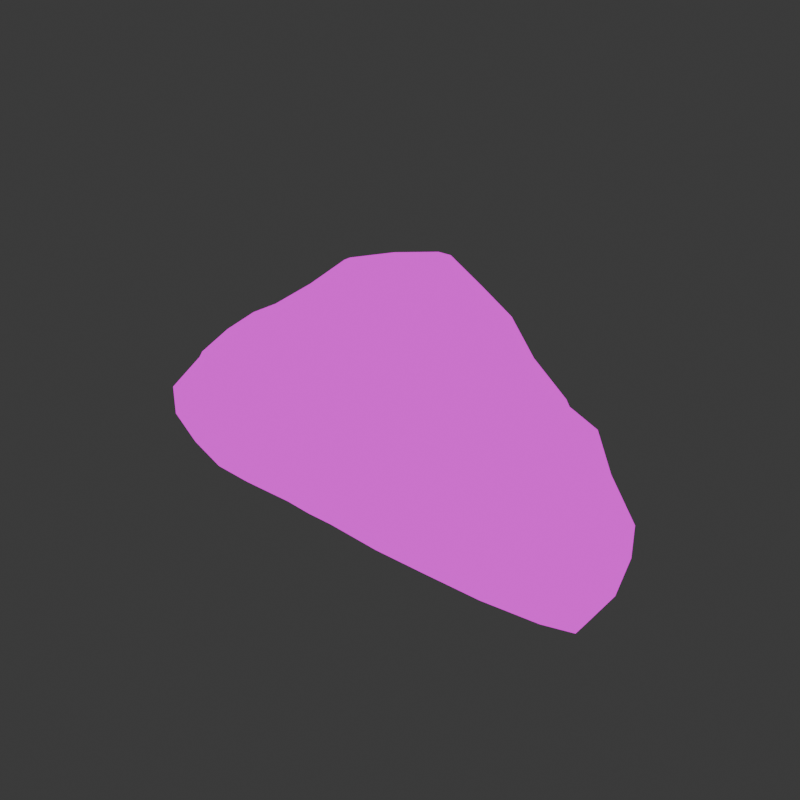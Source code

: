 # Source: kroeger-kroissant.blend  (saved by Blender 4.4.30; exported with 4.5.12 LTS)
import bpy
from mathutils import Matrix  # noqa: F401  (used for matrix-valued properties, if any)

bpy.ops.wm.read_factory_settings(use_empty=True)
scene = bpy.context.scene
scene.name = 'Scene'

# ---- images (referenced by path relative to the original .blend; pixels are not part of the script)
import os
ASSET_DIR = os.environ.get("B2B_ASSET_DIR", "")  # directory of the original .blend (textures are referenced by path, not embedded)
HERE = os.path.dirname(os.path.abspath(__file__))  # packed textures are extracted next to this script under _unpacked/

def load_image(name, relpath, width, height, colorspace="sRGB"):
    """Load a texture the original file referenced (path relative to the .blend, or extracted next to this script)."""
    p = next((c for c in (os.path.join(HERE, relpath), os.path.join(ASSET_DIR, relpath)) if relpath and os.path.exists(c)), "")
    if p:
        img = bpy.data.images.load(p, check_existing=True)
        img.name = name
    else:  # same state as the original file: an image datablock whose file is absent (Cycles renders it pink)
        img = bpy.data.images.new(name, width, height)
        img.source = "FILE"
        img.filepath = "//" + (relpath or name)
    img.colorspace_settings.name = colorspace
    return img
img_chad_kroeger__udim__albedo_png = load_image('chad_kroeger_<UDIM>_albedo.png', 'chad_kroeger_1024_albedo.png', 1024, 1024, 'sRGB')

# ---- materials (node trees are filled in below, after node groups)
mat_material_002 = bpy.data.materials.new('Material.002')

# ---- material node trees
mat_material_002.use_nodes = True; mat_material_002.node_tree.nodes.clear()
_N = mat_material_002.node_tree.nodes; _L = mat_material_002.node_tree.links
n0 = _N.new('ShaderNodeOutputMaterial'); n0.name = 'Material Output'; n0.location = (300, 300)
n1 = _N.new('ShaderNodeTexImage'); n1.name = 'Image Texture'; n1.location = (-49, 266)
n1.label = 'BASE COLOR'
n1.image = img_chad_kroeger__udim__albedo_png
_L.new(n1.outputs[0], n0.inputs[0])
n0.is_active_output = True

# ---- world
world_world = bpy.data.worlds.new('World'); scene.world = world_world
world_world.use_nodes = True; world_world.node_tree.nodes.clear()
_N = world_world.node_tree.nodes; _L = world_world.node_tree.links
n0 = _N.new('ShaderNodeOutputWorld'); n0.name = 'World Output'; n0.location = (300, 300)
n1 = _N.new('ShaderNodeBackground'); n1.name = 'Background'; n1.location = (10, 300)
n1.inputs[0].default_value = (0.05088, 0.05088, 0.05088, 1.0)
_L.new(n1.outputs[0], n0.inputs[0])
n0.is_active_output = True
world_world.color = (0.05088, 0.05088, 0.05088)
world_world.sun_shadow_jitter_overblur = 0.0

# ---- meshes
me_temp_material_001_0_019 = bpy.data.meshes.new('temp_Material.001_0.019')
me_temp_material_001_0_019.from_pydata([(-0.8388, -0.229, -0.2584), (-0.8388, -0.229, -0.1528), (-0.8013, -0.008656, -0.4006), (-0.8543, -0.08519, -0.315), (-0.8669, -0.1, -0.1227), (-0.6479, -0.2125, -0.4099), (-0.7088, -0.2571, -0.315), (-0.7096, -0.2739, -0.09168), (-0.7088, -0.08519, -0.417), (-0.7813, -0.142, -0.3917), (-0.7787, -0.1, -0.02266), (-0.4051, -0.4016, -0.009957), (-0.5, -0.218, -0.4142), (-0.5, -0.3004, -0.3), (-0.4831, -0.3703, -0.08597), (-0.5, -0.1, -0.4466), (-0.2281, -0.408, -0.2116), (-0.2968, -0.4172, -0.08597), (-0.3, -0.2184, -0.4134), (-0.2968, -0.3285, -0.287), (-0.3614, -0.3896, -0.1433), (-0.3, -0.1, -0.4544), (-0.1, -0.4159, -0.2238), (-0.1, -0.4537, -0.1), (-0.1, -0.2248, -0.4167), (-0.1, -0.3248, -0.3238), (-0.1, -0.1, -0.4593), (-0.6493, -0.2406, 0.04184), (-0.6787, -0.1, 0.06725), (-0.4051, -0.4016, 0.003544), (-0.4775, -0.2926, 0.08936), (-0.4164, -0.2112, 0.2071), (-0.5405, -0.1, 0.1672), (-0.4405, -0.1, 0.2202), (-0.3, -0.4154, 0.04686), (-0.3, -0.3555, 0.1469), (-0.3, -0.2555, 0.245), (-0.283, -0.09004, 0.3279), (-0.205, -0.01674, 0.4037), (-0.1155, -0.4416, 0.1154), (-0.05917, -0.419, 0.2288), (-0.1925, -0.3962, 0.1923), (-0.1177, -0.3123, 0.3075), (-0.04288, -0.2285, 0.4185), (-0.1762, -0.1501, 0.3862), (-0.1057, -0.09004, 0.4315), (-0.8013, 0.0009593, -0.4006), (-0.8387, 0.03266, -0.3), (-0.8504, 0.04258, -0.1441), (-0.7, 0.03141, -0.4139), (-0.6978, 0.1307, -0.3035), (-0.7328, 0.1056, -0.08645), (-0.6296, 0.219, -0.2391), (-0.6244, 0.2159, -0.1), (-0.4971, 0.1046, -0.4315), (-0.5618, 0.1743, -0.3725), (-0.4285, 0.2124, -0.4093), (-0.4971, 0.2501, -0.3035), (-0.5, 0.2828, -0.1), (-0.3, 0.1, -0.4619), (-0.3, 0.2353, -0.4209), (-0.2964, 0.3395, -0.2951), (-0.328, 0.3669, -0.1), (-0.2273, 0.4107, -0.2251), (-0.228, 0.4121, -0.1), (-0.1, 0.1, -0.478), (-0.1, 0.2657, -0.4354), (-0.1, 0.3657, -0.3597), (-0.1, 0.4333, -0.2597), (-0.1, 0.4626, -0.1), (-0.6438, 0.1, 0.03816), (-0.6029, 0.2022, 0.003053), (-0.5025, 0.1166, 0.1486), (-0.4375, 0.06095, 0.2198), (-0.5, 0.2295, 0.04989), (-0.3959, 0.1943, 0.1968), (-0.3004, 0.1013, 0.2939), (-0.205, 0.008407, 0.4037), (-0.303, 0.3032, 0.1043), (-0.2626, 0.2359, 0.2347), (-0.2101, 0.4055, 0.0118), (-0.151, 0.1417, 0.368), (-0.0906, 0.08504, 0.4259), (-0.1479, 0.3692, 0.1451), (-0.08276, 0.2909, 0.2888), (-0.01767, 0.2126, 0.4093), (-0.08872, 0.4274, 0.08708), (-0.01453, 0.4066, 0.2096), (0.1, -0.4107, -0.2166), (0.1, -0.4421, -0.1), (0.1, -0.233, -0.4236), (0.1, -0.333, -0.3166), (0.1, -0.1, -0.4588), (0.2304, -0.401, -0.202), (0.2552, -0.4086, -0.1), (0.3, -0.2331, -0.4238), (0.2982, -0.3458, -0.2812), (0.3552, -0.3946, -0.1), (0.3, -0.1, -0.457), (0.5, -0.2334, -0.4222), (0.5, -0.3302, -0.3), (0.5, -0.3652, -0.1), (0.5, -0.1, -0.4554), (0.7, -0.2218, -0.4142), (0.7, -0.2978, -0.3), (0.7108, -0.2791, -0.08605), (0.7186, -0.08757, -0.4231), (0.7977, -0.01262, -0.398), (0.7759, -0.1, -0.02271), (0.8068, -0.2046, -0.4031), (0.8442, -0.2318, -0.3), (0.8521, -0.2377, -0.1434), (0.8068, -0.146, -0.4031), (0.856, -0.08757, -0.3188), (0.8649, -0.1, -0.1227), (0.1073, -0.4365, 0.1011), (0.04557, -0.419, 0.2288), (0.1789, -0.3877, 0.1685), (0.1149, -0.3081, 0.3101), (0.05089, -0.2285, 0.4185), (0.1842, -0.162, 0.3914), (0.1105, -0.0972, 0.4322), (0.2432, -0.4104, 0.03516), (0.3212, -0.3242, 0.1173), (0.266, -0.2544, 0.2581), (0.3993, -0.1979, 0.1995), (0.3026, -0.1133, 0.303), (0.2059, -0.02867, 0.405), (0.5, -0.2684, 0.07052), (0.4947, -0.1187, 0.1599), (0.4244, -0.06456, 0.2145), (0.6513, -0.2305, 0.02786), (0.6759, -0.1, 0.05031), (0.1, 0.1, -0.472), (0.1, 0.2633, -0.4369), (0.1, 0.3633, -0.3542), (0.1, 0.4323, -0.2542), (0.1, 0.464, -0.1), (0.3, 0.1, -0.4567), (0.3, 0.2345, -0.4235), (0.2938, 0.338, -0.2906), (0.3274, 0.3626, -0.1), (0.223, 0.4093, -0.2177), (0.2274, 0.4136, -0.1), (0.4984, 0.1051, -0.4331), (0.5641, 0.1752, -0.3664), (0.5994, 0.1994, -0.001527), (0.4307, 0.2145, -0.4108), (0.4984, 0.2477, -0.2999), (0.5196, 0.2587, -0.08092), (0.6644, 0.04187, -0.4195), (0.7089, 0.1029, -0.3156), (0.7016, 0.115, -0.07753), (0.62, 0.2144, -0.2331), (0.62, 0.2144, -0.1349), (0.8345, 0.03063, -0.2647), (0.8345, 0.03063, -0.1535), (0.1637, 0.1531, 0.382), (0.09824, 0.09186, 0.4267), (0.1593, 0.3828, 0.1629), (0.09486, 0.2977, 0.2958), (0.03039, 0.2126, 0.4093), (0.0956, 0.4294, 0.09774), (0.026, 0.4066, 0.2096), (0.3757, 0.1627, 0.1765), (0.2908, 0.09122, 0.2983), (0.2059, 0.01977, 0.405), (0.2946, 0.3078, 0.103), (0.2423, 0.2494, 0.2486), (0.2136, 0.4088, 0.02957), (0.5119, 0.1144, 0.1078), (0.4244, 0.02933, 0.2145), (0.466, 0.2328, 0.04314), (0.6499, 0.06607, 0.03922)], [], [(4, 3, 0, 1), (7, 1, 0, 6), (9, 8, 5, 6), (9, 3, 2, 8), (3, 9, 6, 0), (10, 4, 1, 7), (13, 6, 5, 12), (14, 7, 6, 13), (8, 15, 12, 5), (19, 13, 12, 18), (20, 19, 16, 17), (20, 14, 13, 19), (14, 20, 17, 11), (15, 21, 18, 12), (23, 17, 16, 22), (25, 19, 18, 24), (19, 25, 22, 16), (21, 26, 24, 18), (28, 10, 7, 27), (30, 14, 11, 29), (30, 27, 7, 14), (32, 28, 27, 30), (33, 32, 30, 31), (34, 29, 11, 17), (35, 30, 29, 34), (36, 31, 30, 35), (37, 33, 31, 36), (39, 34, 17, 23), (41, 35, 34, 39), (42, 41, 39, 40), (42, 36, 35, 41), (44, 37, 36, 42), (45, 44, 42, 43), (45, 38, 37, 44), (47, 46, 2, 3), (48, 47, 3, 4), (46, 49, 8, 2), (47, 50, 49, 46), (48, 51, 50, 47), (51, 48, 4, 10), (53, 52, 50, 51), (49, 54, 15, 8), (50, 55, 54, 49), (57, 56, 54, 55), (52, 57, 55, 50), (53, 58, 57, 52), (54, 59, 21, 15), (56, 60, 59, 54), (57, 61, 60, 56), (58, 62, 61, 57), (64, 63, 61, 62), (59, 65, 26, 21), (60, 66, 65, 59), (61, 67, 66, 60), (63, 68, 67, 61), (64, 69, 68, 63), (70, 51, 10, 28), (71, 53, 51, 70), (72, 70, 28, 32), (73, 72, 32, 33), (71, 74, 58, 53), (74, 71, 70, 72), (73, 76, 75, 72), (76, 73, 33, 37), (77, 76, 37, 38), (74, 78, 62, 58), (78, 74, 72, 75), (79, 78, 75, 76), (80, 64, 62, 78), (77, 82, 81, 76), (82, 77, 38, 45), (79, 84, 83, 78), (84, 79, 76, 81), (85, 84, 81, 82), (80, 86, 69, 64), (86, 80, 78, 83), (87, 86, 83, 84), (89, 23, 22, 88), (91, 25, 24, 90), (25, 91, 88, 22), (26, 92, 90, 24), (94, 89, 88, 93), (96, 91, 90, 95), (91, 96, 93, 88), (96, 97, 94, 93), (92, 98, 95, 90), (100, 96, 95, 99), (101, 97, 96, 100), (98, 102, 99, 95), (104, 100, 99, 103), (105, 101, 100, 104), (102, 106, 103, 99), (110, 104, 103, 109), (111, 105, 104, 110), (106, 112, 109, 103), (112, 113, 110, 109), (107, 113, 112, 106), (113, 114, 111, 110), (114, 108, 105, 111), (115, 39, 23, 89), (116, 40, 39, 115), (117, 118, 116, 115), (118, 42, 40, 116), (119, 43, 42, 118), (120, 121, 119, 118), (121, 45, 43, 119), (122, 115, 89, 94), (97, 123, 122, 94), (123, 117, 115, 122), (124, 118, 117, 123), (125, 126, 124, 123), (126, 120, 118, 124), (127, 121, 120, 126), (128, 123, 97, 101), (129, 125, 123, 128), (130, 126, 125, 129), (131, 128, 101, 105), (108, 132, 131, 105), (132, 129, 128, 131), (65, 133, 92, 26), (66, 134, 133, 65), (67, 135, 134, 66), (68, 136, 135, 67), (69, 137, 136, 68), (133, 138, 98, 92), (134, 139, 138, 133), (135, 140, 139, 134), (136, 142, 140, 135), (142, 143, 141, 140), (137, 143, 142, 136), (138, 144, 102, 98), (139, 147, 144, 138), (147, 148, 145, 144), (140, 148, 147, 139), (141, 149, 148, 140), (144, 150, 106, 102), (150, 151, 107, 106), (145, 151, 150, 144), (148, 153, 151, 145), (153, 154, 152, 151), (149, 154, 153, 148), (154, 149, 146, 152), (151, 155, 113, 107), (155, 156, 114, 113), (152, 156, 155, 151), (156, 152, 108, 114), (158, 82, 45, 121), (160, 161, 158, 157), (85, 161, 160, 84), (161, 85, 82, 158), (86, 162, 137, 69), (162, 163, 160, 159), (87, 163, 162, 86), (163, 87, 84, 160), (165, 166, 127, 126), (158, 166, 165, 157), (166, 158, 121, 127), (167, 168, 165, 164), (160, 168, 167, 159), (168, 160, 157, 165), (143, 169, 167, 141), (162, 169, 143, 137), (169, 162, 159, 167), (170, 171, 130, 129), (165, 171, 170, 164), (171, 165, 126, 130), (149, 172, 170, 146), (167, 172, 149, 141), (172, 167, 164, 170), (152, 173, 132, 108), (170, 173, 152, 146), (173, 170, 129, 132)])
me_temp_material_001_0_019.polygons.foreach_set('use_smooth', [True] * 172)
_uv = me_temp_material_001_0_019.uv_layers.new(name='UVMap')
_uv.uv.foreach_set('vector', [0.1572, 0.5934, 0.1386, 0.5334, 0.1666, 0.5268, 0.1763, 0.5599, 0.1959, 0.562, 0.1763, 0.5599, 0.1666, 0.5268, 0.1689, 0.4863, 0.1414, 0.4918, 0.1282, 0.4811, 0.1523, 0.4504, 0.1689, 0.4863, 0.1414, 0.4918, 0.1386, 0.5334, 0.1185, 0.5124, 0.1282, 0.4811, 0.1386, 0.5334, 0.1414, 0.4918, 0.1689, 0.4863, 0.1666, 0.5268, 0.1687, 0.6259, 0.1572, 0.5934, 0.1763, 0.5599, 0.1959, 0.562, 0.1877, 0.4385, 0.1689, 0.4863, 0.1523, 0.4504, 0.1541, 0.4092, 0.2347, 0.5131, 0.1959, 0.562, 0.1689, 0.4863, 0.1877, 0.4385, 0.1282, 0.4811, 0.1224, 0.4197, 0.1541, 0.4092, 0.1523, 0.4504, 0.2161, 0.3654, 0.1877, 0.4385, 0.1541, 0.4092, 0.1573, 0.328, 0.2471, 0.4526, 0.2161, 0.3654, 0.2641, 0.366, 0.2747, 0.4578, 0.2471, 0.4526, 0.2347, 0.5131, 0.1877, 0.4385, 0.2161, 0.3654, 0.2347, 0.5131, 0.2471, 0.4526, 0.2747, 0.4578, 0.2639, 0.5258, 0.1224, 0.4197, 0.1104, 0.3381, 0.1573, 0.328, 0.1541, 0.4092, 0.3303, 0.3783, 0.2747, 0.4578, 0.2641, 0.366, 0.2991, 0.302, 0.2471, 0.2372, 0.2161, 0.3654, 0.1573, 0.328, 0.1676, 0.1981, 0.2161, 0.3654, 0.2471, 0.2372, 0.2991, 0.302, 0.2641, 0.366, 0.1104, 0.3381, 0.08202, 0.2136, 0.1676, 0.1981, 0.1573, 0.328, 0.1835, 0.6618, 0.1687, 0.6259, 0.1959, 0.562, 0.2108, 0.6163, 0.2491, 0.6141, 0.2347, 0.5131, 0.2639, 0.5258, 0.2661, 0.5321, 0.2491, 0.6141, 0.2108, 0.6163, 0.1959, 0.562, 0.2347, 0.5131, 0.211, 0.7133, 0.1835, 0.6618, 0.2108, 0.6163, 0.2491, 0.6141, 0.2384, 0.7487, 0.211, 0.7133, 0.2491, 0.6141, 0.2672, 0.696, 0.297, 0.5294, 0.2661, 0.5321, 0.2639, 0.5258, 0.2747, 0.4578, 0.3071, 0.6003, 0.2491, 0.6141, 0.2661, 0.5321, 0.297, 0.5294, 0.314, 0.6896, 0.2672, 0.696, 0.2491, 0.6141, 0.3071, 0.6003, 0.3176, 0.81, 0.2384, 0.7487, 0.2672, 0.696, 0.314, 0.6896, 0.3606, 0.5156, 0.297, 0.5294, 0.2747, 0.4578, 0.3303, 0.3783, 0.3479, 0.5873, 0.3071, 0.6003, 0.297, 0.5294, 0.3606, 0.5156, 0.3884, 0.6592, 0.3479, 0.5873, 0.3606, 0.5156, 0.3927, 0.5671, 0.3884, 0.6592, 0.314, 0.6896, 0.3071, 0.6003, 0.3479, 0.5873, 0.3851, 0.7799, 0.3176, 0.81, 0.314, 0.6896, 0.3884, 0.6592, 0.4329, 0.8067, 0.3851, 0.7799, 0.3884, 0.6592, 0.4344, 0.715, 0.4329, 0.8067, 0.38, 0.8651, 0.3176, 0.81, 0.3851, 0.7799, 0.1198, 0.5548, 0.1169, 0.5139, 0.1185, 0.5124, 0.1386, 0.5334, 0.1303, 0.6092, 0.1198, 0.5548, 0.1386, 0.5334, 0.1572, 0.5934, 0.1169, 0.5139, 0.1065, 0.5005, 0.1282, 0.4811, 0.1185, 0.5124, 0.1198, 0.5548, 0.09511, 0.5572, 0.1065, 0.5005, 0.1169, 0.5139, 0.1303, 0.6092, 0.1194, 0.6406, 0.09511, 0.5572, 0.1198, 0.5548, 0.1194, 0.6406, 0.1303, 0.6092, 0.1572, 0.5934, 0.1687, 0.6259, 0.08571, 0.6546, 0.07583, 0.5926, 0.09511, 0.5572, 0.1194, 0.6406, 0.1065, 0.5005, 0.0752, 0.4694, 0.1224, 0.4197, 0.1282, 0.4811, 0.09511, 0.5572, 0.07043, 0.5206, 0.0752, 0.4694, 0.1065, 0.5005, 0.04972, 0.5566, 0.0433, 0.488, 0.0752, 0.4694, 0.07043, 0.5206, 0.07583, 0.5926, 0.04972, 0.5566, 0.07043, 0.5206, 0.09511, 0.5572, 0.08571, 0.6546, 0.05275, 0.6668, 0.04972, 0.5566, 0.07583, 0.5926, 0.0752, 0.4694, 0.04691, 0.3962, 0.1104, 0.3381, 0.1224, 0.4197, 0.0433, 0.488, 0.01453, 0.4568, 0.04691, 0.3962, 0.0752, 0.4694, 1.05, 0.5566, 0.992, 0.5472, 1.015, 0.4568, 1.043, 0.488, 1.053, 0.6668, 0.9924, 0.6729, 0.992, 0.5472, 1.05, 0.5566, 0.9522, 0.6656, 0.9589, 0.5872, 0.992, 0.5472, 0.9924, 0.6729, 1.047, 0.3962, 0.9953, 0.304, 1.082, 0.2136, 1.11, 0.3381, 1.015, 0.4568, 0.9561, 0.4001, 0.9953, 0.304, 1.047, 0.3962, 0.992, 0.5472, 0.9367, 0.4734, 0.9561, 0.4001, 1.015, 0.4568, 0.9589, 0.5872, 0.9213, 0.5449, 0.9367, 0.4734, 0.992, 0.5472, 0.9522, 0.6656, 0.9029, 0.6436, 0.9213, 0.5449, 0.9589, 0.5872, 0.1308, 0.6974, 0.1194, 0.6406, 0.1687, 0.6259, 0.1835, 0.6618, 0.09628, 0.7022, 0.08571, 0.6546, 0.1194, 0.6406, 0.1308, 0.6974, 0.138, 0.7761, 0.1308, 0.6974, 0.1835, 0.6618, 0.211, 0.7133, 0.1802, 0.8124, 0.138, 0.7761, 0.211, 0.7133, 0.2384, 0.7487, 0.09628, 0.7022, 0.08078, 0.743, 0.05275, 0.6668, 0.08571, 0.6546, 0.08078, 0.743, 0.09628, 0.7022, 0.1308, 0.6974, 0.138, 0.7761, 0.1802, 0.8124, 0.2137, 0.9065, 0.1016, 0.8445, 0.138, 0.7761, 0.2137, 0.9065, 0.1802, 0.8124, 0.2384, 0.7487, 0.3176, 0.81, 0.3814, 0.8805, 0.2137, 0.9065, 0.3176, 0.81, 0.38, 0.8651, 1.081, 0.743, 1.002, 0.8123, 0.9924, 0.6729, 1.053, 0.6668, 0.002265, 0.8123, 0.08078, 0.743, 0.138, 0.7761, 0.1016, 0.8445, 0.02364, 0.9134, 0.002265, 0.8123, 0.1016, 0.8445, 0.2137, 0.9065, 0.9381, 0.7369, 0.9522, 0.6656, 0.9924, 0.6729, 1.002, 0.8123, 0.3814, 0.8805, 0.5068, 0.8943, 0.5013, 0.956, 0.2137, 0.9065, 0.5068, 0.8943, 0.3814, 0.8805, 0.38, 0.8651, 0.4329, 0.8067, 1.024, 0.9134, 0.7813, 0.8968, 0.8928, 0.8214, 1.002, 0.8123, 0.7813, 0.8968, 1.024, 0.9134, 0.2137, 0.9065, 0.5013, 0.956, 0.6399, 0.8843, 0.7813, 0.8968, 0.5013, 0.956, 0.5068, 0.8943, 0.9381, 0.7369, 0.8722, 0.7589, 0.9029, 0.6436, 0.9522, 0.6656, 0.8722, 0.7589, 0.9381, 0.7369, 1.002, 0.8123, 0.8928, 0.8214, 0.8085, 0.8012, 0.8722, 0.7589, 0.8928, 0.8214, 0.7813, 0.8968, 0.4054, 0.3177, 0.3303, 0.3783, 0.2991, 0.302, 0.3887, 0.2324, 0.3642, 0.1408, 0.2471, 0.2372, 0.1676, 0.1981, 0.2355, 0.04936, 0.2471, 0.2372, 0.3642, 0.1408, 0.3887, 0.2324, 0.2991, 0.302, 1.082, 0.2136, 0.9646, 0.08721, 1.235, 0.04936, 1.168, 0.1981, 0.4711, 0.2957, 0.4054, 0.3177, 0.3887, 0.2324, 0.4571, 0.2268, 0.5039, 0.1725, 0.3642, 0.1408, 0.2355, 0.04936, 0.6065, 0.08454, 0.3642, 0.1408, 0.5039, 0.1725, 0.4571, 0.2268, 0.3887, 0.2324, 0.5039, 0.1725, 0.506, 0.2951, 0.4711, 0.2957, 0.4571, 0.2268, 0.9646, 0.08721, 0.7455, 0.1131, 0.6065, 0.08454, 1.235, 0.04936, 0.5714, 0.2064, 0.5039, 0.1725, 0.6065, 0.08454, 0.6298, 0.1624, 0.5461, 0.3034, 0.506, 0.2951, 0.5039, 0.1725, 0.5714, 0.2064, 0.7455, 0.1131, 0.6943, 0.1797, 0.6298, 0.1624, 0.6065, 0.08454, 0.6044, 0.2453, 0.5714, 0.2064, 0.6298, 0.1624, 0.6386, 0.2152, 0.5914, 0.3305, 0.5461, 0.3034, 0.5714, 0.2064, 0.6044, 0.2453, 0.6943, 0.1797, 0.6753, 0.2392, 0.6386, 0.2152, 0.6298, 0.1624, 0.6268, 0.2716, 0.6044, 0.2453, 0.6386, 0.2152, 0.6429, 0.2391, 0.6126, 0.3222, 0.5914, 0.3305, 0.6044, 0.2453, 0.6268, 0.2716, 0.6753, 0.2392, 0.6564, 0.2479, 0.6429, 0.2391, 0.6386, 0.2152, 0.6564, 0.2479, 0.6586, 0.2881, 0.6268, 0.2716, 0.6429, 0.2391, 0.6847, 0.2726, 0.6586, 0.2881, 0.6564, 0.2479, 0.6753, 0.2392, 0.6586, 0.2881, 0.6373, 0.3486, 0.6126, 0.3222, 0.6268, 0.2716, 0.6373, 0.3486, 0.6269, 0.3823, 0.5914, 0.3305, 0.6126, 0.3222, 0.43, 0.4518, 0.3606, 0.5156, 0.3303, 0.3783, 0.4054, 0.3177, 0.4238, 0.5418, 0.3927, 0.5671, 0.3606, 0.5156, 0.43, 0.4518, 0.4629, 0.486, 0.4644, 0.6001, 0.4238, 0.5418, 0.43, 0.4518, 0.4644, 0.6001, 0.3884, 0.6592, 0.3927, 0.5671, 0.4238, 0.5418, 0.4647, 0.6884, 0.4344, 0.715, 0.3884, 0.6592, 0.4644, 0.6001, 0.5158, 0.6624, 0.5136, 0.727, 0.4647, 0.6884, 0.4644, 0.6001, 0.5136, 0.727, 0.4329, 0.8067, 0.4344, 0.715, 0.4647, 0.6884, 0.4721, 0.3872, 0.43, 0.4518, 0.4054, 0.3177, 0.4711, 0.2957, 0.506, 0.2951, 0.5126, 0.4403, 0.4721, 0.3872, 0.4711, 0.2957, 0.5126, 0.4403, 0.4629, 0.486, 0.43, 0.4518, 0.4721, 0.3872, 0.5144, 0.5495, 0.4644, 0.6001, 0.4629, 0.486, 0.5126, 0.4403, 0.5564, 0.5003, 0.5572, 0.603, 0.5144, 0.5495, 0.5126, 0.4403, 0.5572, 0.603, 0.5158, 0.6624, 0.4644, 0.6001, 0.5144, 0.5495, 0.5584, 0.7044, 0.5136, 0.727, 0.5158, 0.6624, 0.5572, 0.603, 0.561, 0.4036, 0.5126, 0.4403, 0.506, 0.2951, 0.5461, 0.3034, 0.5914, 0.48, 0.5564, 0.5003, 0.5126, 0.4403, 0.561, 0.4036, 0.5943, 0.5361, 0.5572, 0.603, 0.5564, 0.5003, 0.5914, 0.48, 0.589, 0.3833, 0.561, 0.4036, 0.5461, 0.3034, 0.5914, 0.3305, 0.6269, 0.3823, 0.6171, 0.4139, 0.589, 0.3833, 0.5914, 0.3305, 0.6171, 0.4139, 0.5914, 0.48, 0.561, 0.4036, 0.589, 0.3833, 0.9953, 0.304, 0.9063, 0.2322, 0.9646, 0.08721, 1.082, 0.2136, 0.9561, 0.4001, 0.8885, 0.3437, 0.9063, 0.2322, 0.9953, 0.304, 0.9367, 0.4734, 0.8745, 0.4256, 0.8885, 0.3437, 0.9561, 0.4001, 0.9213, 0.5449, 0.8609, 0.4994, 0.8745, 0.4256, 0.9367, 0.4734, 0.9029, 0.6436, 0.8391, 0.5911, 0.8609, 0.4994, 0.9213, 0.5449, 0.9063, 0.2322, 0.8083, 0.2261, 0.7455, 0.1131, 0.9646, 0.08721, 0.8885, 0.3437, 0.8183, 0.3091, 0.8083, 0.2261, 0.9063, 0.2322, 0.8745, 0.4256, 0.8074, 0.4101, 0.8183, 0.3091, 0.8885, 0.3437, 0.8609, 0.4994, 0.8204, 0.4833, 0.8074, 0.4101, 0.8745, 0.4256, 0.8204, 0.4833, 0.8, 0.546, 0.7701, 0.5077, 0.8074, 0.4101, 0.8391, 0.5911, 0.8, 0.546, 0.8204, 0.4833, 0.8609, 0.4994, 0.8083, 0.2261, 0.7491, 0.258, 0.6943, 0.1797, 0.7455, 0.1131, 0.8183, 0.3091, 0.7793, 0.3041, 0.7491, 0.258, 0.8083, 0.2261, 0.7793, 0.3041, 0.7529, 0.3576, 0.7404, 0.3105, 0.7491, 0.258, 0.8074, 0.4101, 0.7529, 0.3576, 0.7793, 0.3041, 0.8183, 0.3091, 0.7701, 0.5077, 0.718, 0.453, 0.7529, 0.3576, 0.8074, 0.4101, 0.7491, 0.258, 0.7091, 0.263, 0.6753, 0.2392, 0.6943, 0.1797, 0.7091, 0.263, 0.7028, 0.3159, 0.6847, 0.2726, 0.6753, 0.2392, 0.7404, 0.3105, 0.7028, 0.3159, 0.7091, 0.263, 0.7491, 0.258, 0.7529, 0.3576, 0.7208, 0.3715, 0.7028, 0.3159, 0.7404, 0.3105, 0.7208, 0.3715, 0.7074, 0.4094, 0.6759, 0.4045, 0.7028, 0.3159, 0.718, 0.453, 0.7074, 0.4094, 0.7208, 0.3715, 0.7529, 0.3576, 0.7074, 0.4094, 0.718, 0.453, 0.6884, 0.4624, 0.6759, 0.4045, 0.7028, 0.3159, 0.6759, 0.3242, 0.6586, 0.2881, 0.6847, 0.2726, 0.6759, 0.3242, 0.6643, 0.3597, 0.6373, 0.3486, 0.6586, 0.2881, 0.6759, 0.4045, 0.6643, 0.3597, 0.6759, 0.3242, 0.7028, 0.3159, 0.6643, 0.3597, 0.6759, 0.4045, 0.6269, 0.3823, 0.6373, 0.3486, 0.5815, 0.7986, 0.5068, 0.8943, 0.4329, 0.8067, 0.5136, 0.727, 0.7128, 0.7977, 0.6414, 0.8559, 0.5815, 0.7986, 0.6242, 0.7687, 0.6399, 0.8843, 0.6414, 0.8559, 0.7128, 0.7977, 0.7813, 0.8968, 0.6414, 0.8559, 0.6399, 0.8843, 0.5068, 0.8943, 0.5815, 0.7986, 0.8722, 0.7589, 0.8003, 0.7017, 0.8391, 0.5911, 0.9029, 0.6436, 0.8003, 0.7017, 0.7927, 0.7848, 0.7128, 0.7977, 0.7591, 0.7084, 0.8085, 0.8012, 0.7927, 0.7848, 0.8003, 0.7017, 0.8722, 0.7589, 0.7927, 0.7848, 0.8085, 0.8012, 0.7813, 0.8968, 0.7128, 0.7977, 0.622, 0.6658, 0.5746, 0.7192, 0.5584, 0.7044, 0.5572, 0.603, 0.5815, 0.7986, 0.5746, 0.7192, 0.622, 0.6658, 0.6242, 0.7687, 0.5746, 0.7192, 0.5815, 0.7986, 0.5136, 0.727, 0.5584, 0.7044, 0.7267, 0.6156, 0.6865, 0.6993, 0.622, 0.6658, 0.6647, 0.592, 0.7128, 0.7977, 0.6865, 0.6993, 0.7267, 0.6156, 0.7591, 0.7084, 0.6865, 0.6993, 0.7128, 0.7977, 0.6242, 0.7687, 0.622, 0.6658, 0.8, 0.546, 0.779, 0.6202, 0.7267, 0.6156, 0.7701, 0.5077, 0.8003, 0.7017, 0.779, 0.6202, 0.8, 0.546, 0.8391, 0.5911, 0.779, 0.6202, 0.8003, 0.7017, 0.7591, 0.7084, 0.7267, 0.6156, 0.6583, 0.5067, 0.6207, 0.5602, 0.5943, 0.5361, 0.5914, 0.48, 0.622, 0.6658, 0.6207, 0.5602, 0.6583, 0.5067, 0.6647, 0.592, 0.6207, 0.5602, 0.622, 0.6658, 0.5572, 0.603, 0.5943, 0.5361, 0.718, 0.453, 0.6987, 0.5144, 0.6583, 0.5067, 0.6884, 0.4624, 0.7267, 0.6156, 0.6987, 0.5144, 0.718, 0.453, 0.7701, 0.5077, 0.6987, 0.5144, 0.7267, 0.6156, 0.6647, 0.592, 0.6583, 0.5067, 0.6759, 0.4045, 0.6537, 0.4443, 0.6171, 0.4139, 0.6269, 0.3823, 0.6583, 0.5067, 0.6537, 0.4443, 0.6759, 0.4045, 0.6884, 0.4624, 0.6537, 0.4443, 0.6583, 0.5067, 0.5914, 0.48, 0.6171, 0.4139])
me_temp_material_001_0_019.materials.append(mat_material_002)
me_temp_material_001_0_019.update()

# ---- objects
ob_kroissant = bpy.data.objects.new('Kroissant', me_temp_material_001_0_019)

# ---- transforms, parenting, visibility, modifiers, constraints
ob_kroissant.location = (0.0, 0.0, 0.5107)
ob_kroissant.rotation_mode = 'QUATERNION'
ob_kroissant.rotation_quaternion = (1.0, -3.775e-08, 0.0, 0.0)
ob_kroissant.scale = (1.0, 1.0, 1.0)

# ---- collection membership
scene.collection.objects.link(ob_kroissant)

# ---- scene / render settings (as saved in the file)
scene.frame_start = 1; scene.frame_end = 250; scene.frame_set(1)
scene.render.engine = 'BLENDER_EEVEE_NEXT'
scene.render.resolution_x = 512
scene.render.resolution_y = 512
bpy.context.view_layer.update()

# ---- added for rendering (the .blend has no active camera and no usable light): camera, sun
cam_auto = bpy.data.cameras.new('AutoCamera')
cam_auto.lens = 50.0
cam_auto.sensor_width = 36.0
cam_auto.clip_end = 1000.0
ob_auto_camera = bpy.data.objects.new('AutoCamera', cam_auto)
scene.collection.objects.link(ob_auto_camera)
ob_auto_camera.location = (1.99845, -2.39414, 2.08738)
ob_auto_camera.rotation_euler = (1.09748, -7.21219e-08, 0.694738)
scene.camera = ob_auto_camera
light_auto_sun = bpy.data.lights.new('AutoSun', 'SUN')
light_auto_sun.energy = 3.0
light_auto_sun.angle = 0.0523599
ob_auto_sun = bpy.data.objects.new('AutoSun', light_auto_sun)
scene.collection.objects.link(ob_auto_sun)
ob_auto_sun.rotation_euler = (0.872665, 0.174533, 0.523599)
bpy.context.view_layer.update()
